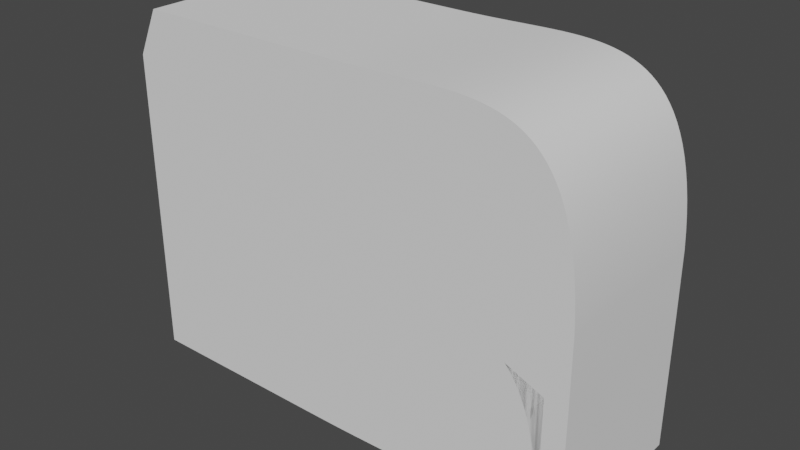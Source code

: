 # Source: Board.blend  (saved by Blender 2.83.18; exported with 4.5.12 LTS)
import bpy
from mathutils import Matrix  # noqa: F401  (used for matrix-valued properties, if any)

bpy.ops.wm.read_factory_settings(use_empty=True)
scene = bpy.context.scene
scene.name = 'Scene'

# ---- collections
col_collection = bpy.data.collections.new('Collection'); scene.collection.children.link(col_collection)

# ---- node groups
ng_auto_smooth = bpy.data.node_groups.new('Auto Smooth', 'GeometryNodeTree')
_s = ng_auto_smooth.interface.new_socket(name='Geometry', in_out='OUTPUT', socket_type='NodeSocketGeometry')
_s = ng_auto_smooth.interface.new_socket(name='Geometry', in_out='INPUT', socket_type='NodeSocketGeometry')
_s = ng_auto_smooth.interface.new_socket(name='Angle', in_out='INPUT', socket_type='NodeSocketFloat')
_s.subtype = 'ANGLE'
_s.min_value = 0.0
_s.max_value = 3.142
ng_auto_smooth.is_modifier = True
_N = ng_auto_smooth.nodes; _L = ng_auto_smooth.links
n0 = _N.new('NodeGroupOutput'); n0.name = 'Group Output'; n0.location = (480, -100)
n1 = _N.new('NodeGroupInput'); n1.name = 'Group Input'; n1.location = (-420, -300)
n2 = _N.new('NodeGroupInput'); n2.name = 'Group Input.001'; n2.location = (-60, -100)
n3 = _N.new('GeometryNodeSetShadeSmooth'); n3.name = 'Set Shade Smooth'; n3.location = (120, -100)
n3.domain = 'EDGE'
n4 = _N.new('GeometryNodeSetShadeSmooth'); n4.name = 'Set Shade Smooth.001'; n4.location = (300, -100)
n5 = _N.new('GeometryNodeInputMeshEdgeAngle'); n5.name = 'Edge Angle'; n5.location = (-420, -220)
n6 = _N.new('GeometryNodeInputEdgeSmooth'); n6.name = 'Is Edge Smooth'; n6.location = (-60, -160)
n7 = _N.new('GeometryNodeInputShadeSmooth'); n7.name = 'Is Face Smooth'; n7.location = (-240, -340)
n8 = _N.new('FunctionNodeBooleanMath'); n8.name = 'Boolean Math'; n8.location = (-60, -220)
n9 = _N.new('FunctionNodeCompare'); n9.name = 'Compare'; n9.location = (-240, -180)
n9.operation = 'LESS_EQUAL'
_L.new(n5.outputs[0], n9.inputs[0])
_L.new(n4.outputs[0], n0.inputs[0])
_L.new(n1.outputs[1], n9.inputs[1])
_L.new(n9.outputs[0], n8.inputs[0])
_L.new(n7.outputs[0], n8.inputs[1])
_L.new(n2.outputs[0], n3.inputs[0])
_L.new(n6.outputs[0], n3.inputs[1])
_L.new(n3.outputs[0], n4.inputs[0])
_L.new(n8.outputs[0], n3.inputs[2])
n0.is_active_output = True

# ---- world
world_world = bpy.data.worlds.new('World'); scene.world = world_world
world_world.use_nodes = True; world_world.node_tree.nodes.clear()
_N = world_world.node_tree.nodes; _L = world_world.node_tree.links
n0 = _N.new('ShaderNodeOutputWorld'); n0.name = 'World Output'; n0.location = (300, 300)
n1 = _N.new('ShaderNodeBackground'); n1.name = 'Background'; n1.location = (10, 300)
n1.inputs[0].default_value = (0.05088, 0.05088, 0.05088, 1.0)
_L.new(n1.outputs[0], n0.inputs[0])
n0.is_active_output = True
world_world.color = (0.05088, 0.05088, 0.05088)
world_world.use_sun_shadow = False
world_world.sun_shadow_jitter_overblur = 0.0

# ---- meshes
me_nurbspath = bpy.data.meshes.new('NurbsPath')
me_nurbspath.from_pydata([(-4.27, 0.0, -1.0), (-4.27, 0.0, 1.0), (-1.915, 1.8e-05, -1.0), (-1.915, 1.794e-05, 1.0), (-1.83, 0.0001371, -1.0), (-1.83, 0.0001371, 1.0), (-1.745, 0.0004407, -1.0), (-1.745, 0.0004406, 1.0), (-1.66, 0.0009918, -1.0), (-1.66, 0.0009918, 1.0), (-1.575, 0.001834, -1.0), (-1.575, 0.001834, 1.0), (-1.49, 0.002992, -1.0), (-1.49, 0.002992, 1.0), (-1.405, 0.004469, -1.0), (-1.405, 0.004469, 1.0), (-1.321, 0.00625, -1.0), (-1.321, 0.00625, 1.0), (-1.236, 0.008299, -1.0), (-1.236, 0.008298, 1.0), (-1.152, 0.01056, -1.0), (-1.152, 0.01056, 1.0), (-1.069, 0.01296, -1.0), (-1.069, 0.01296, 1.0), (-0.9853, 0.01541, -1.0), (-0.9853, 0.01541, 1.0), (-0.9024, 0.01778, -1.0), (-0.9024, 0.01778, 1.0), (-0.8199, 0.01995, -1.0), (-0.8199, 0.01995, 1.0), (-0.738, 0.02176, -1.0), (-0.738, 0.02176, 1.0), (-0.6567, 0.02304, -1.0), (-0.6567, 0.02304, 1.0), (-0.5761, 0.02359, -1.0), (-0.5761, 0.02359, 1.0), (-0.4963, 0.0232, -1.0), (-0.4963, 0.0232, 1.0), (-0.4174, 0.02165, -1.0), (-0.4174, 0.02165, 1.0), (-0.3394, 0.01867, -1.0), (-0.3394, 0.01867, 1.0), (-0.2624, 0.01399, -1.0), (-0.2624, 0.01399, 1.0), (-0.1866, 0.007325, -1.0), (-0.1866, 0.007325, 1.0), (-0.1119, -0.00164, -1.0), (-0.1119, -0.00164, 1.0), (-0.03867, -0.01324, -1.0), (-0.03867, -0.01324, 1.0), (0.03317, -0.02782, -1.0), (0.03317, -0.02782, 1.0), (0.1035, -0.04575, -1.0), (0.1035, -0.04575, 1.0), (0.1721, -0.06743, -1.0), (0.1721, -0.06743, 1.0), (0.2389, -0.09326, -1.0), (0.2389, -0.09326, 1.0), (0.3038, -0.1237, -1.0), (0.3038, -0.1237, 1.0), (0.3667, -0.1591, -1.0), (0.3667, -0.1591, 1.0), (0.4274, -0.2001, -1.0), (0.4274, -0.2001, 1.0), (0.4858, -0.247, -1.0), (0.4858, -0.247, 1.0), (0.5417, -0.3005, -1.0), (0.5417, -0.3005, 1.0), (0.5951, -0.361, -1.0), (0.5951, -0.361, 1.0), (0.6457, -0.4291, -1.0), (0.6457, -0.4291, 1.0), (0.6934, -0.5053, -1.0), (0.6934, -0.5053, 1.0), (0.7381, -0.5903, -1.0), (0.7381, -0.5903, 1.0), (0.7795, -0.6846, -1.0), (0.7795, -0.6846, 1.0), (0.8176, -0.7889, -1.0), (0.8176, -0.7889, 1.0), (0.8521, -0.9038, -1.0), (0.8521, -0.9038, 1.0), (0.8829, -1.03, -1.0), (0.8829, -1.03, 1.0), (0.9098, -1.168, -1.0), (0.9098, -1.168, 1.0), (0.9326, -1.319, -1.0), (0.9326, -1.319, 1.0), (0.9512, -1.483, -1.0), (0.9512, -1.483, 1.0), (0.9653, -1.662, -1.0), (0.9653, -1.662, 1.0), (0.9747, -1.855, -1.0), (0.9747, -1.855, 1.0), (0.9793, -2.635, -1.0), (0.9793, -2.635, 1.0), (-4.529, -0.5433, -1.0), (-4.529, -0.5433, 1.0), (-2.173, -0.5433, 1.0), (-2.173, -0.5433, -1.0), (-2.088, -0.5432, 1.0), (-2.088, -0.5432, -1.0), (-2.003, -0.5429, 1.0), (-2.003, -0.5429, -1.0), (-1.918, -0.5423, 1.0), (-1.918, -0.5423, -1.0), (-1.833, -0.5415, 1.0), (-1.833, -0.5415, -1.0), (-1.748, -0.5403, 1.0), (-1.748, -0.5403, -1.0), (-1.664, -0.5388, 1.0), (-1.664, -0.5388, -1.0), (-1.579, -0.5371, 1.0), (-1.579, -0.5371, -1.0), (-1.495, -0.535, 1.0), (-1.495, -0.535, -1.0), (-1.411, -0.5327, 1.0), (-1.411, -0.5327, -1.0), (-1.327, -0.5303, 1.0), (-1.327, -0.5303, -1.0), (-1.244, -0.5279, 1.0), (-1.244, -0.5279, -1.0), (-1.161, -0.5255, 1.0), (-1.161, -0.5255, -1.0), (-1.078, -0.5234, 1.0), (-1.078, -0.5234, -1.0), (-0.9963, -0.5215, 1.0), (-0.9963, -0.5215, -1.0), (-0.915, -0.5203, 1.0), (-0.915, -0.5203, -1.0), (-0.8344, -0.5197, 1.0), (-0.8344, -0.5197, -1.0), (-0.7546, -0.5201, 1.0), (-0.7546, -0.5201, -1.0), (-0.6757, -0.5217, 1.0), (-0.6757, -0.5217, -1.0), (-0.5976, -0.5246, 1.0), (-0.5976, -0.5246, -1.0), (-0.5207, -0.5293, 1.0), (-0.5207, -0.5293, -1.0), (-0.4448, -0.536, 1.0), (-0.4448, -0.536, -1.0), (-0.3702, -0.5449, 1.0), (-0.3702, -0.5449, -1.0), (-0.2969, -0.5565, 1.0), (-0.2969, -0.5565, -1.0), (-0.2251, -0.5711, 1.0), (-0.2251, -0.5711, -1.0), (-0.1548, -0.5891, 1.0), (-0.1548, -0.5891, -1.0), (-0.0862, -0.6107, 1.0), (-0.0862, -0.6107, -1.0), (-0.01937, -0.6366, 1.0), (-0.01937, -0.6366, -1.0), (0.04554, -0.667, 1.0), (0.04554, -0.667, -1.0), (0.1084, -0.7024, 1.0), (0.1084, -0.7024, -1.0), (0.1691, -0.7434, 1.0), (0.1691, -0.7434, -1.0), (0.2275, -0.7904, 1.0), (0.2275, -0.7904, -1.0), (0.2835, -0.8438, 1.0), (0.2835, -0.8438, -1.0), (0.3368, -0.9043, 1.0), (0.3368, -0.9043, -1.0), (0.3874, -0.9724, 1.0), (0.3874, -0.9724, -1.0), (0.4351, -1.049, 1.0), (0.4351, -1.049, -1.0), (0.4798, -1.134, 1.0), (0.4798, -1.134, -1.0), (0.5213, -1.228, 1.0), (0.5213, -1.228, -1.0), (0.5593, -1.332, 1.0), (0.5593, -1.332, -1.0), (0.5938, -1.447, 1.0), (0.5938, -1.447, -1.0), (0.6246, -1.573, 1.0), (0.6246, -1.573, -1.0), (0.6515, -1.711, 1.0), (0.6515, -1.711, -1.0), (0.6744, -1.862, 1.0), (0.6744, -1.862, -1.0), (0.6929, -2.027, 1.0), (0.6929, -2.027, -1.0), (0.707, -2.205, 1.0), (0.707, -2.205, -1.0), (0.7165, -2.398, 1.0), (0.7165, -2.398, -1.0), (0.721, -2.607, 1.0), (0.721, -2.607, -1.0), (0.9793, -4.208, -1.0), (0.9793, -4.208, 1.0), (-4.529, -2.116, -1.0), (-4.529, -2.116, 1.0), (-2.173, -2.116, 1.0), (-2.173, -2.116, -1.0), (-2.088, -2.116, 1.0), (-2.088, -2.116, -1.0), (-2.003, -2.116, 1.0), (-2.003, -2.116, -1.0), (-1.918, -2.115, 1.0), (-1.918, -2.115, -1.0), (-1.833, -2.115, 1.0), (-1.833, -2.115, -1.0), (-1.748, -2.113, 1.0), (-1.748, -2.113, -1.0), (-1.664, -2.112, 1.0), (-1.664, -2.112, -1.0), (-1.579, -2.11, 1.0), (-1.579, -2.11, -1.0), (-1.495, -2.108, 1.0), (-1.495, -2.108, -1.0), (-1.411, -2.106, 1.0), (-1.411, -2.106, -1.0), (-1.327, -2.103, 1.0), (-1.327, -2.103, -1.0), (-1.244, -2.101, 1.0), (-1.244, -2.101, -1.0), (-1.161, -2.099, 1.0), (-1.161, -2.099, -1.0), (-1.078, -2.096, 1.0), (-1.078, -2.096, -1.0), (-0.9963, -2.095, 1.0), (-0.9963, -2.095, -1.0), (-0.915, -2.093, 1.0), (-0.915, -2.093, -1.0), (-0.8344, -2.093, 1.0), (-0.8344, -2.093, -1.0), (-0.7546, -2.093, 1.0), (-0.7546, -2.093, -1.0), (-0.6757, -2.095, 1.0), (-0.6757, -2.095, -1.0), (-0.5976, -2.098, 1.0), (-0.5976, -2.098, -1.0), (-0.5207, -2.102, 1.0), (-0.5207, -2.102, -1.0), (-0.4448, -2.109, 1.0), (-0.4448, -2.109, -1.0), (-0.3702, -2.118, 1.0), (-0.3702, -2.118, -1.0), (-0.2969, -2.13, 1.0), (-0.2969, -2.13, -1.0), (-0.2251, -2.144, 1.0), (-0.2251, -2.144, -1.0), (-0.1548, -2.162, 1.0), (-0.1548, -2.162, -1.0), (-0.0862, -2.184, 1.0), (-0.0862, -2.184, -1.0), (-0.01937, -2.21, 1.0), (-0.01937, -2.21, -1.0), (0.04554, -2.24, 1.0), (0.04554, -2.24, -1.0), (0.1084, -2.276, 1.0), (0.1084, -2.276, -1.0), (0.1691, -2.317, 1.0), (0.1691, -2.317, -1.0), (0.2275, -2.363, 1.0), (0.2275, -2.363, -1.0), (0.2835, -2.417, 1.0), (0.2835, -2.417, -1.0), (0.3368, -2.477, 1.0), (0.3368, -2.477, -1.0), (0.3874, -2.545, 1.0), (0.3874, -2.545, -1.0), (0.4351, -2.622, 1.0), (0.4351, -2.622, -1.0), (0.4798, -2.707, 1.0), (0.4798, -2.707, -1.0), (0.5213, -2.801, 1.0), (0.5213, -2.801, -1.0), (0.5593, -2.905, 1.0), (0.5593, -2.905, -1.0), (0.5938, -3.02, 1.0), (0.5938, -3.02, -1.0), (0.6246, -3.146, 1.0), (0.6246, -3.146, -1.0), (0.6515, -3.285, 1.0), (0.6515, -3.285, -1.0), (0.6744, -3.435, 1.0), (0.6744, -3.435, -1.0), (0.6929, -3.6, 1.0), (0.6929, -3.6, -1.0), (0.707, -3.778, 1.0), (0.707, -3.778, -1.0), (0.7165, -3.971, 1.0), (0.7165, -3.971, -1.0), (0.721, -4.18, 1.0), (0.721, -4.18, -1.0), (-4.529, -4.174, -1.0), (-4.529, -4.174, 1.0), (-2.173, -4.174, 1.0), (-2.173, -4.174, -1.0), (-2.088, -4.174, 1.0), (-2.088, -4.174, -1.0), (-2.003, -4.173, 1.0), (-2.003, -4.173, -1.0), (-1.918, -4.173, 1.0), (-1.918, -4.173, -1.0), (-1.833, -4.172, 1.0), (-1.833, -4.172, -1.0), (-1.748, -4.171, 1.0), (-1.748, -4.171, -1.0), (-1.664, -4.169, 1.0), (-1.664, -4.169, -1.0), (-1.579, -4.168, 1.0), (-1.579, -4.168, -1.0), (-1.495, -4.165, 1.0), (-1.495, -4.165, -1.0), (-1.411, -4.163, 1.0), (-1.411, -4.163, -1.0), (-1.327, -4.161, 1.0), (-1.327, -4.161, -1.0), (-1.244, -4.158, 1.0), (-1.244, -4.158, -1.0), (-1.161, -4.156, 1.0), (-1.161, -4.156, -1.0), (-1.078, -4.154, 1.0), (-1.078, -4.154, -1.0), (-0.9963, -4.152, 1.0), (-0.9963, -4.152, -1.0), (-0.915, -4.151, 1.0), (-0.915, -4.151, -1.0), (-0.8344, -4.15, 1.0), (-0.8344, -4.15, -1.0), (-0.7546, -4.151, 1.0), (-0.7546, -4.151, -1.0), (-0.6757, -4.152, 1.0), (-0.6757, -4.152, -1.0), (-0.5976, -4.155, 1.0), (-0.5976, -4.155, -1.0), (-0.5207, -4.16, 1.0), (-0.5207, -4.16, -1.0), (-0.4448, -4.166, 1.0), (-0.4448, -4.166, -1.0)], [], [(1, 3, 2, 0), (3, 5, 4, 2), (5, 7, 6, 4), (7, 9, 8, 6), (9, 11, 10, 8), (11, 13, 12, 10), (13, 15, 14, 12), (15, 17, 16, 14), (17, 19, 18, 16), (19, 21, 20, 18), (21, 23, 22, 20), (23, 25, 24, 22), (25, 27, 26, 24), (27, 29, 28, 26), (29, 31, 30, 28), (31, 33, 32, 30), (33, 35, 34, 32), (35, 37, 36, 34), (37, 39, 38, 36), (39, 41, 40, 38), (41, 43, 42, 40), (43, 45, 44, 42), (45, 47, 46, 44), (47, 49, 48, 46), (49, 51, 50, 48), (51, 53, 52, 50), (53, 55, 54, 52), (55, 57, 56, 54), (57, 59, 58, 56), (59, 61, 60, 58), (61, 63, 62, 60), (63, 65, 64, 62), (65, 67, 66, 64), (67, 69, 68, 66), (69, 71, 70, 68), (71, 73, 72, 70), (73, 75, 74, 72), (75, 77, 76, 74), (77, 79, 78, 76), (79, 81, 80, 78), (81, 83, 82, 80), (83, 85, 84, 82), (85, 87, 86, 84), (87, 89, 88, 86), (89, 91, 90, 88), (91, 93, 92, 90), (93, 95, 94, 92), (175, 273, 271, 173), (105, 203, 201, 103), (138, 236, 238, 140), (157, 255, 253, 155), (120, 218, 220, 122), (139, 237, 235, 137), (172, 270, 272, 174), (102, 200, 202, 104), (191, 289, 287, 189), (121, 219, 217, 119), (154, 252, 254, 156), (173, 271, 269, 171), (103, 201, 199, 101), (136, 234, 236, 138), (155, 253, 251, 153), (188, 286, 288, 190), (118, 216, 218, 120), (137, 235, 233, 135), (170, 268, 270, 172), (100, 198, 200, 102), (189, 287, 285, 187), (119, 217, 215, 117), (152, 250, 252, 154), (171, 269, 267, 169), (101, 199, 197, 99), (134, 232, 234, 136), (153, 251, 249, 151), (186, 284, 286, 188), (116, 214, 216, 118), (135, 233, 231, 133), (168, 266, 268, 170), (98, 196, 198, 100), (187, 285, 283, 185), (117, 215, 213, 115), (150, 248, 250, 152), (169, 267, 265, 167), (99, 197, 194, 96), (132, 230, 232, 134), (151, 249, 247, 149), (184, 282, 284, 186), (114, 212, 214, 116), (133, 231, 229, 131), (166, 264, 266, 168), (97, 195, 196, 98), (185, 283, 281, 183), (115, 213, 211, 113), (148, 246, 248, 150), (26, 123, 121, 24), (9, 104, 106, 11), (79, 174, 176, 81), (44, 141, 139, 42), (27, 122, 124, 29), (62, 159, 157, 60), (45, 140, 142, 47), (10, 107, 105, 8), (80, 177, 175, 78), (63, 158, 160, 65), (28, 125, 123, 26), (11, 106, 108, 13), (81, 176, 178, 83), (46, 143, 141, 44), (29, 124, 126, 31), (64, 161, 159, 62), (47, 142, 144, 49), (12, 109, 107, 10), (82, 179, 177, 80), (65, 160, 162, 67), (30, 127, 125, 28), (13, 108, 110, 15), (83, 178, 180, 85), (48, 145, 143, 46), (31, 126, 128, 33), (66, 163, 161, 64), (49, 144, 146, 51), (14, 111, 109, 12), (84, 181, 179, 82), (67, 162, 164, 69), (32, 129, 127, 30), (15, 110, 112, 17), (85, 180, 182, 87), (50, 147, 145, 48), (33, 128, 130, 35), (68, 165, 163, 66), (51, 146, 148, 53), (16, 113, 111, 14), (86, 183, 181, 84), (69, 164, 166, 71), (34, 131, 129, 32), (17, 112, 114, 19), (87, 182, 184, 89), (52, 149, 147, 50), (35, 130, 132, 37), (0, 96, 97, 1), (70, 167, 165, 68), (53, 148, 150, 55), (18, 115, 113, 16), (88, 185, 183, 86), (1, 97, 98, 3), (71, 166, 168, 73), (36, 133, 131, 34), (19, 114, 116, 21), (89, 184, 186, 91), (54, 151, 149, 52), (37, 132, 134, 39), (2, 99, 96, 0), (72, 169, 167, 70), (55, 150, 152, 57), (20, 117, 115, 18), (90, 187, 185, 88), (3, 98, 100, 5), (73, 168, 170, 75), (38, 135, 133, 36), (21, 116, 118, 23), (91, 186, 188, 93), (56, 153, 151, 54), (39, 134, 136, 41), (4, 101, 99, 2), (74, 171, 169, 72), (57, 152, 154, 59), (22, 119, 117, 20), (92, 189, 187, 90), (5, 100, 102, 7), (75, 170, 172, 77), (40, 137, 135, 38), (23, 118, 120, 25), (93, 188, 190, 95), (58, 155, 153, 56), (41, 136, 138, 43), (167, 265, 263, 165), (6, 103, 101, 4), (76, 173, 171, 74), (59, 154, 156, 61), (24, 121, 119, 22), (94, 191, 189, 92), (7, 102, 104, 9), (77, 172, 174, 79), (42, 139, 137, 40), (25, 120, 122, 27), (60, 157, 155, 58), (43, 138, 140, 45), (8, 105, 103, 6), (78, 175, 173, 76), (61, 156, 158, 63), (196, 292, 294, 198), (233, 329, 327, 231), (215, 311, 309, 213), (197, 293, 290, 194), (222, 318, 320, 224), (204, 300, 302, 206), (223, 319, 317, 221), (205, 301, 299, 203), (230, 326, 328, 232), (212, 308, 310, 214), (195, 291, 292, 196), (231, 327, 325, 229), (213, 309, 307, 211), (194, 290, 291, 195), (220, 316, 318, 222), (202, 298, 300, 204), (239, 335, 333, 237), (221, 317, 315, 219), (203, 299, 297, 201), (228, 324, 326, 230), (210, 306, 308, 212), (238, 334, 335, 239), (238, 239, 241, 240), (240, 241, 243, 242), (242, 243, 245, 244), (244, 245, 247, 246), (246, 247, 249, 248), (248, 249, 251, 250), (250, 251, 253, 252), (252, 253, 255, 254), (254, 255, 257, 256), (256, 257, 259, 258), (258, 259, 261, 260), (260, 261, 263, 262), (262, 263, 265, 264), (264, 265, 267, 266), (266, 267, 269, 268), (268, 269, 271, 270), (270, 271, 273, 272), (272, 273, 275, 274), (274, 275, 277, 276), (276, 277, 279, 278), (278, 279, 281, 280), (280, 281, 283, 282), (282, 283, 285, 284), (284, 285, 287, 286), (286, 287, 289, 288), (193, 288, 289, 192), (156, 254, 256, 158), (123, 221, 219, 121), (104, 202, 204, 106), (174, 272, 274, 176), (141, 239, 237, 139), (122, 220, 222, 124), (159, 257, 255, 157), (140, 238, 240, 142), (107, 205, 203, 105), (177, 275, 273, 175), (158, 256, 258, 160), (125, 223, 221, 123), (106, 204, 206, 108), (176, 274, 276, 178), (143, 241, 239, 141), (124, 222, 224, 126), (161, 259, 257, 159), (142, 240, 242, 144), (109, 207, 205, 107), (179, 277, 275, 177), (160, 258, 260, 162), (127, 225, 223, 125), (108, 206, 208, 110), (178, 276, 278, 180), (145, 243, 241, 143), (126, 224, 226, 128), (163, 261, 259, 161), (144, 242, 244, 146), (111, 209, 207, 109), (181, 279, 277, 179), (190, 288, 193, 95), (162, 260, 262, 164), (129, 227, 225, 127), (110, 208, 210, 112), (180, 278, 280, 182), (147, 245, 243, 145), (128, 226, 228, 130), (165, 263, 261, 163), (146, 244, 246, 148), (113, 211, 209, 111), (183, 281, 279, 181), (95, 193, 192, 94), (94, 192, 289, 191), (164, 262, 264, 166), (131, 229, 227, 129), (112, 210, 212, 114), (182, 280, 282, 184), (149, 247, 245, 147), (130, 228, 230, 132), (96, 194, 195, 97), (291, 290, 293, 292), (292, 293, 295, 294), (294, 295, 297, 296), (296, 297, 299, 298), (298, 299, 301, 300), (300, 301, 303, 302), (302, 303, 305, 304), (304, 305, 307, 306), (306, 307, 309, 308), (308, 309, 311, 310), (310, 311, 313, 312), (312, 313, 315, 314), (314, 315, 317, 316), (316, 317, 319, 318), (318, 319, 321, 320), (320, 321, 323, 322), (322, 323, 325, 324), (324, 325, 327, 326), (326, 327, 329, 328), (328, 329, 331, 330), (330, 331, 333, 332), (332, 333, 335, 334), (214, 310, 312, 216), (232, 328, 330, 234), (207, 303, 301, 205), (225, 321, 319, 223), (206, 302, 304, 208), (224, 320, 322, 226), (199, 295, 293, 197), (217, 313, 311, 215), (235, 331, 329, 233), (198, 294, 296, 200), (216, 312, 314, 218), (234, 330, 332, 236), (209, 305, 303, 207), (227, 323, 321, 225), (208, 304, 306, 210), (226, 322, 324, 228), (201, 297, 295, 199), (219, 315, 313, 217), (237, 333, 331, 235), (200, 296, 298, 202), (218, 314, 316, 220), (236, 332, 334, 238), (211, 307, 305, 209), (229, 325, 323, 227), (334, 288, 190, 238), (190, 260, 258, 256, 254, 252, 250, 248, 246, 244, 242, 240, 238), (335, 239, 191, 289), (239, 241, 243, 245, 247, 249, 251, 253, 255, 257, 259, 261, 191)])
me_nurbspath.polygons.foreach_set('use_smooth', [True] * 338)
_uv = me_nurbspath.uv_layers.new(name='UVMap')
_uv.uv.foreach_set('vector', [0.0, 1.0, 0.02128, 1.0, 0.02128, 0.0, 0.0, 0.0, 0.02128, 1.0, 0.04255, 1.0, 0.04255, 0.0, 0.02128, 0.0, 0.04255, 1.0, 0.06383, 1.0, 0.06383, 0.0, 0.04255, 0.0, 0.06383, 1.0, 0.08511, 1.0, 0.08511, 0.0, 0.06383, 0.0, 0.08511, 1.0, 0.1064, 1.0, 0.1064, 0.0, 0.08511, 0.0, 0.1064, 1.0, 0.1277, 1.0, 0.1277, 0.0, 0.1064, 0.0, 0.1277, 1.0, 0.1489, 1.0, 0.1489, 0.0, 0.1277, 0.0, 0.1489, 1.0, 0.1702, 1.0, 0.1702, 0.0, 0.1489, 0.0, 0.1702, 1.0, 0.1915, 1.0, 0.1915, 0.0, 0.1702, 0.0, 0.1915, 1.0, 0.2128, 1.0, 0.2128, 0.0, 0.1915, 0.0, 0.2128, 1.0, 0.234, 1.0, 0.234, 0.0, 0.2128, 0.0, 0.234, 1.0, 0.2553, 1.0, 0.2553, 0.0, 0.234, 0.0, 0.2553, 1.0, 0.2766, 1.0, 0.2766, 0.0, 0.2553, 0.0, 0.2766, 1.0, 0.2979, 1.0, 0.2979, 0.0, 0.2766, 0.0, 0.2979, 1.0, 0.3191, 1.0, 0.3191, 0.0, 0.2979, 0.0, 0.3191, 1.0, 0.3404, 1.0, 0.3404, 0.0, 0.3191, 0.0, 0.3404, 1.0, 0.3617, 1.0, 0.3617, 0.0, 0.3404, 0.0, 0.3617, 1.0, 0.383, 1.0, 0.383, 0.0, 0.3617, 0.0, 0.383, 1.0, 0.4043, 1.0, 0.4043, 0.0, 0.383, 0.0, 0.4043, 1.0, 0.4255, 1.0, 0.4255, 0.0, 0.4043, 0.0, 0.4255, 1.0, 0.4468, 1.0, 0.4468, 0.0, 0.4255, 0.0, 0.4468, 1.0, 0.4681, 1.0, 0.4681, 0.0, 0.4468, 0.0, 0.4681, 1.0, 0.4894, 1.0, 0.4894, 0.0, 0.4681, 0.0, 0.4894, 1.0, 0.5106, 1.0, 0.5106, 0.0, 0.4894, 0.0, 0.5106, 1.0, 0.5319, 1.0, 0.5319, 0.0, 0.5106, 0.0, 0.5319, 1.0, 0.5532, 1.0, 0.5532, 0.0, 0.5319, 0.0, 0.5532, 1.0, 0.5745, 1.0, 0.5745, 0.0, 0.5532, 0.0, 0.5745, 1.0, 0.5957, 1.0, 0.5957, 0.0, 0.5745, 0.0, 0.5957, 1.0, 0.617, 1.0, 0.617, 0.0, 0.5957, 0.0, 0.617, 1.0, 0.6383, 1.0, 0.6383, 0.0, 0.617, 0.0, 0.6383, 1.0, 0.6596, 1.0, 0.6596, 0.0, 0.6383, 0.0, 0.6596, 1.0, 0.6809, 1.0, 0.6809, 0.0, 0.6596, 0.0, 0.6809, 1.0, 0.7021, 1.0, 0.7021, 0.0, 0.6809, 0.0, 0.7021, 1.0, 0.7234, 1.0, 0.7234, 0.0, 0.7021, 0.0, 0.7234, 1.0, 0.7447, 1.0, 0.7447, 0.0, 0.7234, 0.0, 0.7447, 1.0, 0.766, 1.0, 0.766, 0.0, 0.7447, 0.0, 0.766, 1.0, 0.7872, 1.0, 0.7872, 0.0, 0.766, 0.0, 0.7872, 1.0, 0.8085, 1.0, 0.8085, 0.0, 0.7872, 0.0, 0.8085, 1.0, 0.8298, 1.0, 0.8298, 0.0, 0.8085, 0.0, 0.8298, 1.0, 0.8511, 1.0, 0.8511, 0.0, 0.8298, 0.0, 0.8511, 1.0, 0.8723, 1.0, 0.8723, 0.0, 0.8511, 0.0, 0.8723, 1.0, 0.8936, 1.0, 0.8936, 0.0, 0.8723, 0.0, 0.8936, 1.0, 0.9149, 1.0, 0.9149, 0.0, 0.8936, 0.0, 0.9149, 1.0, 0.9362, 1.0, 0.9362, 0.0, 0.9149, 0.0, 0.9362, 1.0, 0.9574, 1.0, 0.9574, 0.0, 0.9362, 0.0, 0.9574, 1.0, 0.9787, 1.0, 0.9787, 0.0, 0.9574, 0.0, 0.9787, 1.0, 1.0, 1.0, 1.0, 0.0, 0.9787, 0.0, 0.8298, 0.0, 0.8298, 0.0, 0.8085, 0.0, 0.8085, 0.0, 0.08511, 0.0, 0.08511, 0.0, 0.06383, 0.0, 0.06383, 0.0, 0.4468, 1.0, 0.4468, 1.0, 0.4681, 1.0, 0.4681, 1.0, 0.6383, 0.0, 0.6383, 0.0, 0.617, 0.0, 0.617, 0.0, 0.2553, 1.0, 0.2553, 1.0, 0.2766, 1.0, 0.2766, 1.0, 0.4468, 0.0, 0.4468, 0.0, 0.4255, 0.0, 0.4255, 0.0, 0.8085, 1.0, 0.8085, 1.0, 0.8298, 1.0, 0.8298, 1.0, 0.06383, 1.0, 0.06383, 1.0, 0.08511, 1.0, 0.08511, 1.0, 1.0, 0.0, 1.0, 0.0, 0.9787, 0.0, 0.9787, 0.0, 0.2553, 0.0, 0.2553, 0.0, 0.234, 0.0, 0.234, 0.0, 0.617, 1.0, 0.617, 1.0, 0.6383, 1.0, 0.6383, 1.0, 0.8085, 0.0, 0.8085, 0.0, 0.7872, 0.0, 0.7872, 0.0, 0.06383, 0.0, 0.06383, 0.0, 0.04255, 0.0, 0.04255, 0.0, 0.4255, 1.0, 0.4255, 1.0, 0.4468, 1.0, 0.4468, 1.0, 0.617, 0.0, 0.617, 0.0, 0.5957, 0.0, 0.5957, 0.0, 0.9787, 1.0, 0.9787, 1.0, 1.0, 1.0, 1.0, 1.0, 0.234, 1.0, 0.234, 1.0, 0.2553, 1.0, 0.2553, 1.0, 0.4255, 0.0, 0.4255, 0.0, 0.4043, 0.0, 0.4043, 0.0, 0.7872, 1.0, 0.7872, 1.0, 0.8085, 1.0, 0.8085, 1.0, 0.04255, 1.0, 0.04255, 1.0, 0.06383, 1.0, 0.06383, 1.0, 0.9787, 0.0, 0.9787, 0.0, 0.9574, 0.0, 0.9574, 0.0, 0.234, 0.0, 0.234, 0.0, 0.2128, 0.0, 0.2128, 0.0, 0.5957, 1.0, 0.5957, 1.0, 0.617, 1.0, 0.617, 1.0, 0.7872, 0.0, 0.7872, 0.0, 0.766, 0.0, 0.766, 0.0, 0.04255, 0.0, 0.04255, 0.0, 0.02128, 0.0, 0.02128, 0.0, 0.4043, 1.0, 0.4043, 1.0, 0.4255, 1.0, 0.4255, 1.0, 0.5957, 0.0, 0.5957, 0.0, 0.5745, 0.0, 0.5745, 0.0, 0.9574, 1.0, 0.9574, 1.0, 0.9787, 1.0, 0.9787, 1.0, 0.2128, 1.0, 0.2128, 1.0, 0.234, 1.0, 0.234, 1.0, 0.4043, 0.0, 0.4043, 0.0, 0.383, 0.0, 0.383, 0.0, 0.766, 1.0, 0.766, 1.0, 0.7872, 1.0, 0.7872, 1.0, 0.02128, 1.0, 0.02128, 1.0, 0.04255, 1.0, 0.04255, 1.0, 0.9574, 0.0, 0.9574, 0.0, 0.9362, 0.0, 0.9362, 0.0, 0.2128, 0.0, 0.2128, 0.0, 0.1915, 0.0, 0.1915, 0.0, 0.5745, 1.0, 0.5745, 1.0, 0.5957, 1.0, 0.5957, 1.0, 0.766, 0.0, 0.766, 0.0, 0.7447, 0.0, 0.7447, 0.0, 0.02128, 0.0, 0.02128, 0.0, 0.0, 0.0, 0.0, 0.0, 0.383, 1.0, 0.383, 1.0, 0.4043, 1.0, 0.4043, 1.0, 0.5745, 0.0, 0.5745, 0.0, 0.5532, 0.0, 0.5532, 0.0, 0.9362, 1.0, 0.9362, 1.0, 0.9574, 1.0, 0.9574, 1.0, 0.1915, 1.0, 0.1915, 1.0, 0.2128, 1.0, 0.2128, 1.0, 0.383, 0.0, 0.383, 0.0, 0.3617, 0.0, 0.3617, 0.0, 0.7447, 1.0, 0.7447, 1.0, 0.766, 1.0, 0.766, 1.0, 0.0, 1.0, 0.0, 1.0, 0.02128, 1.0, 0.02128, 1.0, 0.9362, 0.0, 0.9362, 0.0, 0.9149, 0.0, 0.9149, 0.0, 0.1915, 0.0, 0.1915, 0.0, 0.1702, 0.0, 0.1702, 0.0, 0.5532, 1.0, 0.5532, 1.0, 0.5745, 1.0, 0.5745, 1.0, 0.2766, 0.0, 0.2766, 0.0, 0.2553, 0.0, 0.2553, 0.0, 0.08511, 1.0, 0.08511, 1.0, 0.1064, 1.0, 0.1064, 1.0, 0.8298, 1.0, 0.8298, 1.0, 0.8511, 1.0, 0.8511, 1.0, 0.4681, 0.0, 0.4681, 0.0, 0.4468, 0.0, 0.4468, 0.0, 0.2766, 1.0, 0.2766, 1.0, 0.2979, 1.0, 0.2979, 1.0, 0.6596, 0.0, 0.6596, 0.0, 0.6383, 0.0, 0.6383, 0.0, 0.4681, 1.0, 0.4681, 1.0, 0.4894, 1.0, 0.4894, 1.0, 0.1064, 0.0, 0.1064, 0.0, 0.08511, 0.0, 0.08511, 0.0, 0.8511, 0.0, 0.8511, 0.0, 0.8298, 0.0, 0.8298, 0.0, 0.6596, 1.0, 0.6596, 1.0, 0.6809, 1.0, 0.6809, 1.0, 0.2979, 0.0, 0.2979, 0.0, 0.2766, 0.0, 0.2766, 0.0, 0.1064, 1.0, 0.1064, 1.0, 0.1277, 1.0, 0.1277, 1.0, 0.8511, 1.0, 0.8511, 1.0, 0.8723, 1.0, 0.8723, 1.0, 0.4894, 0.0, 0.4894, 0.0, 0.4681, 0.0, 0.4681, 0.0, 0.2979, 1.0, 0.2979, 1.0, 0.3191, 1.0, 0.3191, 1.0, 0.6809, 0.0, 0.6809, 0.0, 0.6596, 0.0, 0.6596, 0.0, 0.4894, 1.0, 0.4894, 1.0, 0.5106, 1.0, 0.5106, 1.0, 0.1277, 0.0, 0.1277, 0.0, 0.1064, 0.0, 0.1064, 0.0, 0.8723, 0.0, 0.8723, 0.0, 0.8511, 0.0, 0.8511, 0.0, 0.6809, 1.0, 0.6809, 1.0, 0.7021, 1.0, 0.7021, 1.0, 0.3191, 0.0, 0.3191, 0.0, 0.2979, 0.0, 0.2979, 0.0, 0.1277, 1.0, 0.1277, 1.0, 0.1489, 1.0, 0.1489, 1.0, 0.8723, 1.0, 0.8723, 1.0, 0.8936, 1.0, 0.8936, 1.0, 0.5106, 0.0, 0.5106, 0.0, 0.4894, 0.0, 0.4894, 0.0, 0.3191, 1.0, 0.3191, 1.0, 0.3404, 1.0, 0.3404, 1.0, 0.7021, 0.0, 0.7021, 0.0, 0.6809, 0.0, 0.6809, 0.0, 0.5106, 1.0, 0.5106, 1.0, 0.5319, 1.0, 0.5319, 1.0, 0.1489, 0.0, 0.1489, 0.0, 0.1277, 0.0, 0.1277, 0.0, 0.8936, 0.0, 0.8936, 0.0, 0.8723, 0.0, 0.8723, 0.0, 0.7021, 1.0, 0.7021, 1.0, 0.7234, 1.0, 0.7234, 1.0, 0.3404, 0.0, 0.3404, 0.0, 0.3191, 0.0, 0.3191, 0.0, 0.1489, 1.0, 0.1489, 1.0, 0.1702, 1.0, 0.1702, 1.0, 0.8936, 1.0, 0.8936, 1.0, 0.9149, 1.0, 0.9149, 1.0, 0.5319, 0.0, 0.5319, 0.0, 0.5106, 0.0, 0.5106, 0.0, 0.3404, 1.0, 0.3404, 1.0, 0.3617, 1.0, 0.3617, 1.0, 0.7234, 0.0, 0.7234, 0.0, 0.7021, 0.0, 0.7021, 0.0, 0.5319, 1.0, 0.5319, 1.0, 0.5532, 1.0, 0.5532, 1.0, 0.1702, 0.0, 0.1702, 0.0, 0.1489, 0.0, 0.1489, 0.0, 0.9149, 0.0, 0.9149, 0.0, 0.8936, 0.0, 0.8936, 0.0, 0.7234, 1.0, 0.7234, 1.0, 0.7447, 1.0, 0.7447, 1.0, 0.3617, 0.0, 0.3617, 0.0, 0.3404, 0.0, 0.3404, 0.0, 0.1702, 1.0, 0.1702, 1.0, 0.1915, 1.0, 0.1915, 1.0, 0.9149, 1.0, 0.9149, 1.0, 0.9362, 1.0, 0.9362, 1.0, 0.5532, 0.0, 0.5532, 0.0, 0.5319, 0.0, 0.5319, 0.0, 0.3617, 1.0, 0.3617, 1.0, 0.383, 1.0, 0.383, 1.0, 0.0, 0.0, 0.0, 0.0, 0.0, 1.0, 0.0, 1.0, 0.7447, 0.0, 0.7447, 0.0, 0.7234, 0.0, 0.7234, 0.0, 0.5532, 1.0, 0.5532, 1.0, 0.5745, 1.0, 0.5745, 1.0, 0.1915, 0.0, 0.1915, 0.0, 0.1702, 0.0, 0.1702, 0.0, 0.9362, 0.0, 0.9362, 0.0, 0.9149, 0.0, 0.9149, 0.0, 0.0, 1.0, 0.0, 1.0, 0.02128, 1.0, 0.02128, 1.0, 0.7447, 1.0, 0.7447, 1.0, 0.766, 1.0, 0.766, 1.0, 0.383, 0.0, 0.383, 0.0, 0.3617, 0.0, 0.3617, 0.0, 0.1915, 1.0, 0.1915, 1.0, 0.2128, 1.0, 0.2128, 1.0, 0.9362, 1.0, 0.9362, 1.0, 0.9574, 1.0, 0.9574, 1.0, 0.5745, 0.0, 0.5745, 0.0, 0.5532, 0.0, 0.5532, 0.0, 0.383, 1.0, 0.383, 1.0, 0.4043, 1.0, 0.4043, 1.0, 0.02128, 0.0, 0.02128, 0.0, 0.0, 0.0, 0.0, 0.0, 0.766, 0.0, 0.766, 0.0, 0.7447, 0.0, 0.7447, 0.0, 0.5745, 1.0, 0.5745, 1.0, 0.5957, 1.0, 0.5957, 1.0, 0.2128, 0.0, 0.2128, 0.0, 0.1915, 0.0, 0.1915, 0.0, 0.9574, 0.0, 0.9574, 0.0, 0.9362, 0.0, 0.9362, 0.0, 0.02128, 1.0, 0.02128, 1.0, 0.04255, 1.0, 0.04255, 1.0, 0.766, 1.0, 0.766, 1.0, 0.7872, 1.0, 0.7872, 1.0, 0.4043, 0.0, 0.4043, 0.0, 0.383, 0.0, 0.383, 0.0, 0.2128, 1.0, 0.2128, 1.0, 0.234, 1.0, 0.234, 1.0, 0.9574, 1.0, 0.9574, 1.0, 0.9787, 1.0, 0.9787, 1.0, 0.5957, 0.0, 0.5957, 0.0, 0.5745, 0.0, 0.5745, 0.0, 0.4043, 1.0, 0.4043, 1.0, 0.4255, 1.0, 0.4255, 1.0, 0.04255, 0.0, 0.04255, 0.0, 0.02128, 0.0, 0.02128, 0.0, 0.7872, 0.0, 0.7872, 0.0, 0.766, 0.0, 0.766, 0.0, 0.5957, 1.0, 0.5957, 1.0, 0.617, 1.0, 0.617, 1.0, 0.234, 0.0, 0.234, 0.0, 0.2128, 0.0, 0.2128, 0.0, 0.9787, 0.0, 0.9787, 0.0, 0.9574, 0.0, 0.9574, 0.0, 0.04255, 1.0, 0.04255, 1.0, 0.06383, 1.0, 0.06383, 1.0, 0.7872, 1.0, 0.7872, 1.0, 0.8085, 1.0, 0.8085, 1.0, 0.4255, 0.0, 0.4255, 0.0, 0.4043, 0.0, 0.4043, 0.0, 0.234, 1.0, 0.234, 1.0, 0.2553, 1.0, 0.2553, 1.0, 0.9787, 1.0, 0.9787, 1.0, 1.0, 1.0, 1.0, 1.0, 0.617, 0.0, 0.617, 0.0, 0.5957, 0.0, 0.5957, 0.0, 0.4255, 1.0, 0.4255, 1.0, 0.4468, 1.0, 0.4468, 1.0, 0.7447, 0.0, 0.7447, 0.0, 0.7234, 0.0, 0.7234, 0.0, 0.06383, 0.0, 0.06383, 0.0, 0.04255, 0.0, 0.04255, 0.0, 0.8085, 0.0, 0.8085, 0.0, 0.7872, 0.0, 0.7872, 0.0, 0.617, 1.0, 0.617, 1.0, 0.6383, 1.0, 0.6383, 1.0, 0.2553, 0.0, 0.2553, 0.0, 0.234, 0.0, 0.234, 0.0, 1.0, 0.0, 1.0, 0.0, 0.9787, 0.0, 0.9787, 0.0, 0.06383, 1.0, 0.06383, 1.0, 0.08511, 1.0, 0.08511, 1.0, 0.8085, 1.0, 0.8085, 1.0, 0.8298, 1.0, 0.8298, 1.0, 0.4468, 0.0, 0.4468, 0.0, 0.4255, 0.0, 0.4255, 0.0, 0.2553, 1.0, 0.2553, 1.0, 0.2766, 1.0, 0.2766, 1.0, 0.6383, 0.0, 0.6383, 0.0, 0.617, 0.0, 0.617, 0.0, 0.4468, 1.0, 0.4468, 1.0, 0.4681, 1.0, 0.4681, 1.0, 0.08511, 0.0, 0.08511, 0.0, 0.06383, 0.0, 0.06383, 0.0, 0.8298, 0.0, 0.8298, 0.0, 0.8085, 0.0, 0.8085, 0.0, 0.6383, 1.0, 0.6383, 1.0, 0.6596, 1.0, 0.6596, 1.0, 0.02128, 1.0, 0.02128, 1.0, 0.04255, 1.0, 0.04255, 1.0, 0.4043, 0.0, 0.4043, 0.0, 0.383, 0.0, 0.383, 0.0, 0.2128, 0.0, 0.2128, 0.0, 0.1915, 0.0, 0.1915, 0.0, 0.02128, 0.0, 0.02128, 0.0, 0.0, 0.0, 0.0, 0.0, 0.2979, 1.0, 0.2979, 1.0, 0.3191, 1.0, 0.3191, 1.0, 0.1064, 1.0, 0.1064, 1.0, 0.1277, 1.0, 0.1277, 1.0, 0.2979, 0.0, 0.2979, 0.0, 0.2766, 0.0, 0.2766, 0.0, 0.1064, 0.0, 0.1064, 0.0, 0.08511, 0.0, 0.08511, 0.0, 0.383, 1.0, 0.383, 1.0, 0.4043, 1.0, 0.4043, 1.0, 0.1915, 1.0, 0.1915, 1.0, 0.2128, 1.0, 0.2128, 1.0, 0.0, 1.0, 0.0, 1.0, 0.02128, 1.0, 0.02128, 1.0, 0.383, 0.0, 0.383, 0.0, 0.3617, 0.0, 0.3617, 0.0, 0.1915, 0.0, 0.1915, 0.0, 0.1702, 0.0, 0.1702, 0.0, 0.0, 0.0, 0.0, 0.0, 0.0, 1.0, 0.0, 1.0, 0.2766, 1.0, 0.2766, 1.0, 0.2979, 1.0, 0.2979, 1.0, 0.08511, 1.0, 0.08511, 1.0, 0.1064, 1.0, 0.1064, 1.0, 0.4681, 0.0, 0.4681, 0.0, 0.4468, 0.0, 0.4468, 0.0, 0.2766, 0.0, 0.2766, 0.0, 0.2553, 0.0, 0.2553, 0.0, 0.08511, 0.0, 0.08511, 0.0, 0.06383, 0.0, 0.06383, 0.0, 0.3617, 1.0, 0.3617, 1.0, 0.383, 1.0, 0.383, 1.0, 0.1702, 1.0, 0.1702, 1.0, 0.1915, 1.0, 0.1915, 1.0, 0.4681, 1.0, 0.4681, 1.0, 0.4681, 0.0, 0.4681, 0.0, 0.4681, 1.0, 0.4681, 0.0, 0.4894, 0.0, 0.4894, 1.0, 0.4894, 1.0, 0.4894, 0.0, 0.5106, 0.0, 0.5106, 1.0, 0.5106, 1.0, 0.5106, 0.0, 0.5319, 0.0, 0.5319, 1.0, 0.5319, 1.0, 0.5319, 0.0, 0.5532, 0.0, 0.5532, 1.0, 0.5532, 1.0, 0.5532, 0.0, 0.5745, 0.0, 0.5745, 1.0, 0.5745, 1.0, 0.5745, 0.0, 0.5957, 0.0, 0.5957, 1.0, 0.5957, 1.0, 0.5957, 0.0, 0.617, 0.0, 0.617, 1.0, 0.617, 1.0, 0.617, 0.0, 0.6383, 0.0, 0.6383, 1.0, 0.6383, 1.0, 0.6383, 0.0, 0.6596, 0.0, 0.6596, 1.0, 0.6596, 1.0, 0.6596, 0.0, 0.6809, 0.0, 0.6809, 1.0, 0.6809, 1.0, 0.6809, 0.0, 0.7021, 0.0, 0.7021, 1.0, 0.7021, 1.0, 0.7021, 0.0, 0.7234, 0.0, 0.7234, 1.0, 0.7234, 1.0, 0.7234, 0.0, 0.7447, 0.0, 0.7447, 1.0, 0.7447, 1.0, 0.7447, 0.0, 0.766, 0.0, 0.766, 1.0, 0.766, 1.0, 0.766, 0.0, 0.7872, 0.0, 0.7872, 1.0, 0.7872, 1.0, 0.7872, 0.0, 0.8085, 0.0, 0.8085, 1.0, 0.8085, 1.0, 0.8085, 0.0, 0.8298, 0.0, 0.8298, 1.0, 0.8298, 1.0, 0.8298, 0.0, 0.8511, 0.0, 0.8511, 1.0, 0.8511, 1.0, 0.8511, 0.0, 0.8723, 0.0, 0.8723, 1.0, 0.8723, 1.0, 0.8723, 0.0, 0.8936, 0.0, 0.8936, 1.0, 0.8936, 1.0, 0.8936, 0.0, 0.9149, 0.0, 0.9149, 1.0, 0.9149, 1.0, 0.9149, 0.0, 0.9362, 0.0, 0.9362, 1.0, 0.9362, 1.0, 0.9362, 0.0, 0.9574, 0.0, 0.9574, 1.0, 0.9574, 1.0, 0.9574, 0.0, 0.9787, 0.0, 0.9787, 1.0, 0.9787, 1.0, 0.9787, 0.0, 1.0, 0.0, 1.0, 1.0, 1.0, 1.0, 1.0, 1.0, 1.0, 0.0, 1.0, 0.0, 0.6383, 1.0, 0.6383, 1.0, 0.6596, 1.0, 0.6596, 1.0, 0.2766, 0.0, 0.2766, 0.0, 0.2553, 0.0, 0.2553, 0.0, 0.08511, 1.0, 0.08511, 1.0, 0.1064, 1.0, 0.1064, 1.0, 0.8298, 1.0, 0.8298, 1.0, 0.8511, 1.0, 0.8511, 1.0, 0.4681, 0.0, 0.4681, 0.0, 0.4468, 0.0, 0.4468, 0.0, 0.2766, 1.0, 0.2766, 1.0, 0.2979, 1.0, 0.2979, 1.0, 0.6596, 0.0, 0.6596, 0.0, 0.6383, 0.0, 0.6383, 0.0, 0.4681, 1.0, 0.4681, 1.0, 0.4894, 1.0, 0.4894, 1.0, 0.1064, 0.0, 0.1064, 0.0, 0.08511, 0.0, 0.08511, 0.0, 0.8511, 0.0, 0.8511, 0.0, 0.8298, 0.0, 0.8298, 0.0, 0.6596, 1.0, 0.6596, 1.0, 0.6809, 1.0, 0.6809, 1.0, 0.2979, 0.0, 0.2979, 0.0, 0.2766, 0.0, 0.2766, 0.0, 0.1064, 1.0, 0.1064, 1.0, 0.1277, 1.0, 0.1277, 1.0, 0.8511, 1.0, 0.8511, 1.0, 0.8723, 1.0, 0.8723, 1.0, 0.4894, 0.0, 0.4894, 0.0, 0.4681, 0.0, 0.4681, 0.0, 0.2979, 1.0, 0.2979, 1.0, 0.3191, 1.0, 0.3191, 1.0, 0.6809, 0.0, 0.6809, 0.0, 0.6596, 0.0, 0.6596, 0.0, 0.4894, 1.0, 0.4894, 1.0, 0.5106, 1.0, 0.5106, 1.0, 0.1277, 0.0, 0.1277, 0.0, 0.1064, 0.0, 0.1064, 0.0, 0.8723, 0.0, 0.8723, 0.0, 0.8511, 0.0, 0.8511, 0.0, 0.6809, 1.0, 0.6809, 1.0, 0.7021, 1.0, 0.7021, 1.0, 0.3191, 0.0, 0.3191, 0.0, 0.2979, 0.0, 0.2979, 0.0, 0.1277, 1.0, 0.1277, 1.0, 0.1489, 1.0, 0.1489, 1.0, 0.8723, 1.0, 0.8723, 1.0, 0.8936, 1.0, 0.8936, 1.0, 0.5106, 0.0, 0.5106, 0.0, 0.4894, 0.0, 0.4894, 0.0, 0.3191, 1.0, 0.3191, 1.0, 0.3404, 1.0, 0.3404, 1.0, 0.7021, 0.0, 0.7021, 0.0, 0.6809, 0.0, 0.6809, 0.0, 0.5106, 1.0, 0.5106, 1.0, 0.5319, 1.0, 0.5319, 1.0, 0.1489, 0.0, 0.1489, 0.0, 0.1277, 0.0, 0.1277, 0.0, 0.8936, 0.0, 0.8936, 0.0, 0.8723, 0.0, 0.8723, 0.0, 1.0, 1.0, 1.0, 1.0, 1.0, 1.0, 1.0, 1.0, 0.7021, 1.0, 0.7021, 1.0, 0.7234, 1.0, 0.7234, 1.0, 0.3404, 0.0, 0.3404, 0.0, 0.3191, 0.0, 0.3191, 0.0, 0.1489, 1.0, 0.1489, 1.0, 0.1702, 1.0, 0.1702, 1.0, 0.8936, 1.0, 0.8936, 1.0, 0.9149, 1.0, 0.9149, 1.0, 0.5319, 0.0, 0.5319, 0.0, 0.5106, 0.0, 0.5106, 0.0, 0.3404, 1.0, 0.3404, 1.0, 0.3617, 1.0, 0.3617, 1.0, 0.7234, 0.0, 0.7234, 0.0, 0.7021, 0.0, 0.7021, 0.0, 0.5319, 1.0, 0.5319, 1.0, 0.5532, 1.0, 0.5532, 1.0, 0.1702, 0.0, 0.1702, 0.0, 0.1489, 0.0, 0.1489, 0.0, 0.9149, 0.0, 0.9149, 0.0, 0.8936, 0.0, 0.8936, 0.0, 1.0, 1.0, 1.0, 1.0, 1.0, 0.0, 1.0, 0.0, 1.0, 0.0, 1.0, 0.0, 1.0, 0.0, 1.0, 0.0, 0.7234, 1.0, 0.7234, 1.0, 0.7447, 1.0, 0.7447, 1.0, 0.3617, 0.0, 0.3617, 0.0, 0.3404, 0.0, 0.3404, 0.0, 0.1702, 1.0, 0.1702, 1.0, 0.1915, 1.0, 0.1915, 1.0, 0.9149, 1.0, 0.9149, 1.0, 0.9362, 1.0, 0.9362, 1.0, 0.5532, 0.0, 0.5532, 0.0, 0.5319, 0.0, 0.5319, 0.0, 0.3617, 1.0, 0.3617, 1.0, 0.383, 1.0, 0.383, 1.0, 0.0, 0.0, 0.0, 0.0, 0.0, 1.0, 0.0, 1.0, 0.0, 1.0, 0.0, 0.0, 0.02128, 0.0, 0.02128, 1.0, 0.02128, 1.0, 0.02128, 0.0, 0.04255, 0.0, 0.04255, 1.0, 0.04255, 1.0, 0.04255, 0.0, 0.06383, 0.0, 0.06383, 1.0, 0.06383, 1.0, 0.06383, 0.0, 0.08511, 0.0, 0.08511, 1.0, 0.08511, 1.0, 0.08511, 0.0, 0.1064, 0.0, 0.1064, 1.0, 0.1064, 1.0, 0.1064, 0.0, 0.1277, 0.0, 0.1277, 1.0, 0.1277, 1.0, 0.1277, 0.0, 0.1489, 0.0, 0.1489, 1.0, 0.1489, 1.0, 0.1489, 0.0, 0.1702, 0.0, 0.1702, 1.0, 0.1702, 1.0, 0.1702, 0.0, 0.1915, 0.0, 0.1915, 1.0, 0.1915, 1.0, 0.1915, 0.0, 0.2128, 0.0, 0.2128, 1.0, 0.2128, 1.0, 0.2128, 0.0, 0.234, 0.0, 0.234, 1.0, 0.234, 1.0, 0.234, 0.0, 0.2553, 0.0, 0.2553, 1.0, 0.2553, 1.0, 0.2553, 0.0, 0.2766, 0.0, 0.2766, 1.0, 0.2766, 1.0, 0.2766, 0.0, 0.2979, 0.0, 0.2979, 1.0, 0.2979, 1.0, 0.2979, 0.0, 0.3191, 0.0, 0.3191, 1.0, 0.3191, 1.0, 0.3191, 0.0, 0.3404, 0.0, 0.3404, 1.0, 0.3404, 1.0, 0.3404, 0.0, 0.3617, 0.0, 0.3617, 1.0, 0.3617, 1.0, 0.3617, 0.0, 0.383, 0.0, 0.383, 1.0, 0.383, 1.0, 0.383, 0.0, 0.4043, 0.0, 0.4043, 1.0, 0.4043, 1.0, 0.4043, 0.0, 0.4255, 0.0, 0.4255, 1.0, 0.4255, 1.0, 0.4255, 0.0, 0.4468, 0.0, 0.4468, 1.0, 0.4468, 1.0, 0.4468, 0.0, 0.4681, 0.0, 0.4681, 1.0, 0.2128, 1.0, 0.2128, 1.0, 0.234, 1.0, 0.234, 1.0, 0.4043, 1.0, 0.4043, 1.0, 0.4255, 1.0, 0.4255, 1.0, 0.1277, 0.0, 0.1277, 0.0, 0.1064, 0.0, 0.1064, 0.0, 0.3191, 0.0, 0.3191, 0.0, 0.2979, 0.0, 0.2979, 0.0, 0.1277, 1.0, 0.1277, 1.0, 0.1489, 1.0, 0.1489, 1.0, 0.3191, 1.0, 0.3191, 1.0, 0.3404, 1.0, 0.3404, 1.0, 0.04255, 0.0, 0.04255, 0.0, 0.02128, 0.0, 0.02128, 0.0, 0.234, 0.0, 0.234, 0.0, 0.2128, 0.0, 0.2128, 0.0, 0.4255, 0.0, 0.4255, 0.0, 0.4043, 0.0, 0.4043, 0.0, 0.04255, 1.0, 0.04255, 1.0, 0.06383, 1.0, 0.06383, 1.0, 0.234, 1.0, 0.234, 1.0, 0.2553, 1.0, 0.2553, 1.0, 0.4255, 1.0, 0.4255, 1.0, 0.4468, 1.0, 0.4468, 1.0, 0.1489, 0.0, 0.1489, 0.0, 0.1277, 0.0, 0.1277, 0.0, 0.3404, 0.0, 0.3404, 0.0, 0.3191, 0.0, 0.3191, 0.0, 0.1489, 1.0, 0.1489, 1.0, 0.1702, 1.0, 0.1702, 1.0, 0.3404, 1.0, 0.3404, 1.0, 0.3617, 1.0, 0.3617, 1.0, 0.06383, 0.0, 0.06383, 0.0, 0.04255, 0.0, 0.04255, 0.0, 0.2553, 0.0, 0.2553, 0.0, 0.234, 0.0, 0.234, 0.0, 0.4468, 0.0, 0.4468, 0.0, 0.4255, 0.0, 0.4255, 0.0, 0.06383, 1.0, 0.06383, 1.0, 0.08511, 1.0, 0.08511, 1.0, 0.2553, 1.0, 0.2553, 1.0, 0.2766, 1.0, 0.2766, 1.0, 0.4468, 1.0, 0.4468, 1.0, 0.4681, 1.0, 0.4681, 1.0, 0.1702, 0.0, 0.1702, 0.0, 0.1489, 0.0, 0.1489, 0.0, 0.3617, 0.0, 0.3617, 0.0, 0.3404, 0.0, 0.3404, 0.0, 0.4681, 1.0, 1.0, 1.0, 1.0, 1.0, 0.4681, 1.0, 0.0, 0.0, 0.0, 0.0, 0.0, 0.0, 0.0, 0.0, 0.0, 0.0, 0.0, 0.0, 0.0, 0.0, 0.0, 0.0, 0.0, 0.0, 0.0, 0.0, 0.0, 0.0, 0.0, 0.0, 0.0, 0.0, 0.4681, 0.0, 0.4681, 0.0, 1.0, 0.0, 1.0, 0.0, 0.0, 0.0, 0.0, 0.0, 0.0, 0.0, 0.0, 0.0, 0.0, 0.0, 0.0, 0.0, 0.0, 0.0, 0.0, 0.0, 0.0, 0.0, 0.0, 0.0, 0.0, 0.0, 0.0, 0.0, 0.0, 0.0])
me_nurbspath.use_remesh_fix_poles = True
me_nurbspath.use_remesh_preserve_attributes = False
me_nurbspath.use_mirror_vertex_groups = False
me_nurbspath.update()

# ---- objects
ob_nurbspath = bpy.data.objects.new('NurbsPath', me_nurbspath)

# ---- transforms, parenting, visibility, modifiers, constraints
ob_nurbspath.location = (0.0, 0.0, 3.277)
ob_nurbspath.rotation_euler = (1.571, 0.0, 0.0)
ob_nurbspath.lineart.crease_threshold = 0.0
_m = ob_nurbspath.modifiers.new('Auto Smooth', 'NODES')
_m.node_group = ng_auto_smooth
_gi = [s.identifier for s in ng_auto_smooth.interface.items_tree if s.item_type == 'SOCKET' and s.in_out == 'INPUT']
_m[_gi[1]] = 0.5236  # Angle

# ---- collection membership
col_collection.objects.link(ob_nurbspath)

# ---- scene / render settings (as saved in the file)
scene.frame_start = 1; scene.frame_end = 250; scene.frame_set(13)
scene.render.engine = 'BLENDER_EEVEE_NEXT'
scene.cycles.use_denoising = False
scene.cycles.samples = 128
scene.cycles.sampling_pattern = 'TABULATED_SOBOL'
scene.cycles.use_adaptive_sampling = False
scene.cycles.use_light_tree = False
scene.view_settings.view_transform = 'Filmic'
bpy.context.view_layer.update()

# ---- added for rendering (the .blend has no active camera and no usable light): camera, sun
cam_auto = bpy.data.cameras.new('AutoCamera')
cam_auto.lens = 50.0
cam_auto.sensor_width = 36.0
cam_auto.clip_end = 1000.0
ob_auto_camera = bpy.data.objects.new('AutoCamera', cam_auto)
scene.collection.objects.link(ob_auto_camera)
ob_auto_camera.location = (4.91282, -8.02491, 6.53502)
ob_auto_camera.rotation_euler = (1.09748, -7.21219e-08, 0.694738)
scene.camera = ob_auto_camera
light_auto_sun = bpy.data.lights.new('AutoSun', 'SUN')
light_auto_sun.energy = 3.0
light_auto_sun.angle = 0.0523599
ob_auto_sun = bpy.data.objects.new('AutoSun', light_auto_sun)
scene.collection.objects.link(ob_auto_sun)
ob_auto_sun.rotation_euler = (0.872665, 0.174533, 0.523599)
bpy.context.view_layer.update()
